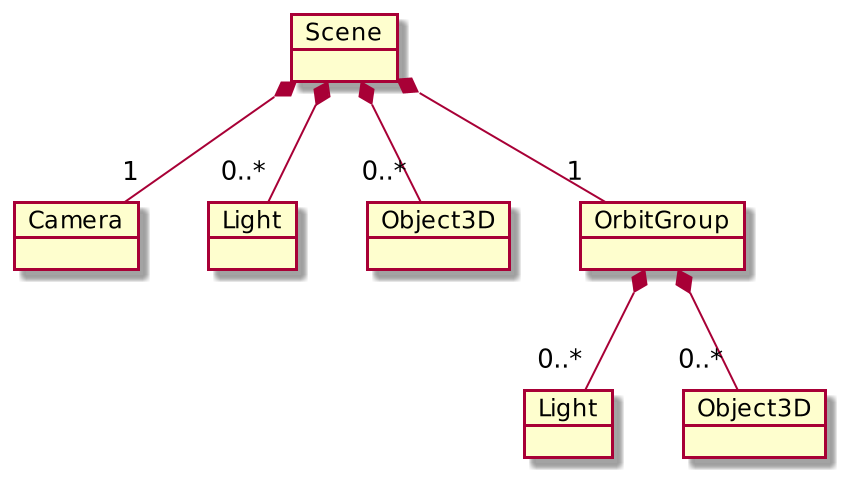

The diagram above was rendered by PlantUML. Its source (embedded in the PNG):
@startuml

scale 2


object Scene

object Camera

object "Light" as Light1
object "Light" as Light2

object "Object3D" as Object3D_1
object "Object3D" as Object3D_2

object OrbitGroup

Scene *-- "0..*" Light1
Scene *-- "1" OrbitGroup
Scene *-- "0..*" Object3D_1
Scene *-- "1" Camera

OrbitGroup *-- "0..*" Object3D_2
OrbitGroup *-- "0..*" Light2

@enduml